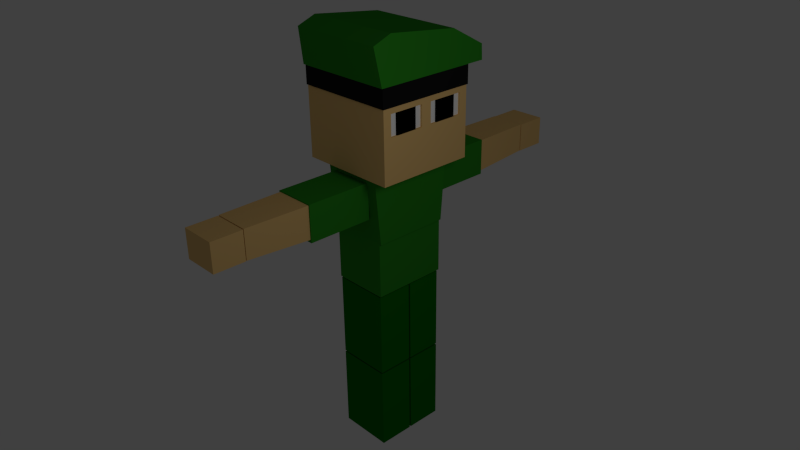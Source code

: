 # Source: officermodel.blend  (saved by Blender 2.65.0; exported with 4.5.12 LTS)
import bpy
from mathutils import Matrix  # noqa: F401  (used for matrix-valued properties, if any)

bpy.ops.wm.read_factory_settings(use_empty=True)
scene = bpy.context.scene
scene.name = 'Scene'

# ---- collections
col_collection_1 = bpy.data.collections.new('Collection 1'); scene.collection.children.link(col_collection_1)

# ---- materials (node trees are filled in below, after node groups)
mat_material_002 = bpy.data.materials.new('Material.002')
mat_material_002.alpha_threshold = 0.0
mat_material_002.use_transparent_shadow = False
mat_material_002.diffuse_color = (0.864, 0.5598, 0.2119, 1.0)
mat_material_002.roughness = 0.5
mat_material_002.line_color = (0.0, 0.0, 0.0, 1.0)
mat_material = bpy.data.materials.new('Material')
mat_material.alpha_threshold = 0.0
mat_material.use_transparent_shadow = False
mat_material.diffuse_color = (0.02798, 0.2738, 0.01716, 1.0)
mat_material.roughness = 0.5
mat_material.specular_intensity = 0.0
mat_material.line_color = (0.0, 0.0, 0.0, 1.0)
mat_material_001 = bpy.data.materials.new('Material.001')
mat_material_001.alpha_threshold = 0.0
mat_material_001.use_transparent_shadow = False
mat_material_001.diffuse_color = (0.01109, 0.01109, 0.01109, 1.0)
mat_material_001.roughness = 0.5
mat_material_001.specular_intensity = 0.15
mat_material_001.line_color = (0.0, 0.0, 0.0, 1.0)
mat_material_004 = bpy.data.materials.new('Material.004')
mat_material_004.alpha_threshold = 0.0
mat_material_004.use_transparent_shadow = False
mat_material_004.diffuse_color = (0.0, 0.0, 0.0, 1.0)
mat_material_004.roughness = 0.5
mat_material_004.specular_intensity = 1.0
mat_material_004.line_color = (0.0, 0.0, 0.0, 1.0)
mat_material_003 = bpy.data.materials.new('Material.003')
mat_material_003.alpha_threshold = 0.0
mat_material_003.use_transparent_shadow = False
mat_material_003.diffuse_color = (1.0, 1.0, 1.0, 1.0)
mat_material_003.roughness = 0.5
mat_material_003.line_color = (0.0, 0.0, 0.0, 1.0)
mat_material_005 = bpy.data.materials.new('Material.005')
mat_material_005.alpha_threshold = 0.0
mat_material_005.use_transparent_shadow = False
mat_material_005.diffuse_color = (0.001963, 0.1734, 0.0, 1.0)
mat_material_005.roughness = 0.5
mat_material_005.line_color = (0.0, 0.0, 0.0, 1.0)

# ---- material node trees

# ---- world
world_world = bpy.data.worlds.new('World'); scene.world = world_world
world_world.color = (0.05088, 0.05088, 0.05088)
world_world.use_sun_shadow = False
world_world.sun_shadow_jitter_overblur = 0.0
world_world.cycles.sampling_method = 'MANUAL'
world_world.cycles.sample_map_resolution = 256

# ---- cameras
cam_camera = bpy.data.cameras.new('Camera')
cam_camera.clip_end = 100.0
cam_camera.lens = 35.0
cam_camera.sensor_width = 32.0
cam_camera.sensor_height = 18.0
cam_camera.ortho_scale = 7.314
cam_camera.dof.focus_distance = 0.0
cam_camera.dof.aperture_fstop = 128.0

# ---- lights
light_lamp = bpy.data.lights.new('Lamp', 'POINT')
light_lamp.transmission_factor = 0.0
light_lamp.cutoff_distance = 30.0
light_lamp.energy = 100.0
light_lamp.shadow_buffer_clip_start = 1.001
light_lamp.shadow_soft_size = 1.0
light_lamp.shadow_maximum_resolution = 0.006
light_lamp.use_absolute_resolution = True
light_lamp.cycles.use_multiple_importance_sampling = False

# ---- meshes
me_cube_018 = bpy.data.meshes.new('Cube.018')
me_cube_018.from_pydata([(-1.0, -1.0, -1.0), (-0.9046, 1.0, -0.7855), (0.9046, 1.0, -0.7855), (1.0, -1.0, -1.0), (-1.0, -1.0, 1.0), (-0.9046, 1.0, 1.0), (0.9046, 1.0, 1.0), (1.0, -1.0, 1.0)], [], [(4, 5, 1, 0), (5, 6, 2, 1), (6, 7, 3, 2), (7, 4, 0, 3), (0, 1, 2, 3), (7, 6, 5, 4)])
me_cube_018.materials.append(mat_material_002)
me_cube_018.use_remesh_preserve_volume = False
me_cube_018.use_remesh_preserve_attributes = False
me_cube_018.use_mirror_vertex_groups = False
me_cube_018.update()
me_cube_017 = bpy.data.meshes.new('Cube.017')
me_cube_017.from_pydata([(-1.013, -1.0, -0.2457), (-1.013, 1.368, -0.2457), (1.013, 1.368, -0.2457), (1.013, -1.0, -0.2457), (-0.9597, -1.113, 0.45), (-0.9978, 1.368, 0.04414), (0.9978, 1.368, 0.04414), (0.9597, -1.113, 0.45), (-0.9597, 0.6992, 0.4222), (-1.013, 0.6899, -0.2457), (0.9597, 0.6992, 0.4222), (1.013, 0.6899, -0.2457), (1.013, -0.6521, -0.2457), (-0.9597, -0.7398, 0.5936), (0.9597, -0.7398, 0.5936), (-1.013, -0.6521, -0.2457)], [], [(8, 5, 1, 9), (5, 6, 2, 1), (14, 7, 3, 12), (7, 4, 0, 3), (9, 1, 2, 11), (10, 6, 5, 8), (13, 8, 9, 15), (6, 10, 11, 2), (15, 9, 11, 12), (14, 10, 8, 13), (4, 13, 15, 0), (0, 15, 12, 3), (10, 14, 12, 11), (7, 14, 13, 4)])
me_cube_017.materials.append(mat_material)
me_cube_017.use_remesh_preserve_volume = False
me_cube_017.use_remesh_preserve_attributes = False
me_cube_017.use_mirror_vertex_groups = False
me_cube_017.update()
me_cube_010 = bpy.data.meshes.new('Cube.010')
me_cube_010.from_pydata([(-1.0, -1.0, -0.2635), (-1.0, 1.0, -0.2635), (1.0, 1.0, -0.2635), (1.0, -1.0, -0.2635), (-1.0, -1.0, 0.2164), (-1.0, 1.0, 0.2164), (1.0, 1.0, 0.2164), (1.0, -1.0, 0.2164)], [], [(4, 5, 1, 0), (5, 6, 2, 1), (6, 7, 3, 2), (7, 4, 0, 3), (0, 1, 2, 3), (7, 6, 5, 4)])
me_cube_010.materials.append(mat_material_001)
me_cube_010.use_remesh_preserve_volume = False
me_cube_010.use_remesh_preserve_attributes = False
me_cube_010.use_mirror_vertex_groups = False
me_cube_010.update()
me_cube_016 = bpy.data.meshes.new('Cube.016')
me_cube_016.from_pydata([(-1.0, -1.0, -1.0), (-1.0, 1.0, -1.0), (1.0, 1.0, -1.0), (1.0, -1.0, -1.0), (-1.0, -1.0, 1.0), (-1.0, 1.0, 1.0), (1.0, 1.0, 1.0), (1.0, -1.0, 1.0)], [], [(4, 5, 1, 0), (5, 6, 2, 1), (6, 7, 3, 2), (7, 4, 0, 3), (0, 1, 2, 3), (7, 6, 5, 4)])
me_cube_016.materials.append(mat_material_004)
me_cube_016.use_remesh_preserve_volume = False
me_cube_016.use_remesh_preserve_attributes = False
me_cube_016.use_mirror_vertex_groups = False
me_cube_016.update()
me_cube_015 = bpy.data.meshes.new('Cube.015')
me_cube_015.from_pydata([(-1.0, -1.0, -1.0), (-1.0, 1.0, -1.0), (1.0, 1.0, -1.0), (1.0, -1.0, -1.0), (-1.0, -1.0, 1.0), (-1.0, 1.0, 1.0), (1.0, 1.0, 1.0), (1.0, -1.0, 1.0)], [], [(4, 5, 1, 0), (5, 6, 2, 1), (6, 7, 3, 2), (7, 4, 0, 3), (0, 1, 2, 3), (7, 6, 5, 4)])
me_cube_015.materials.append(mat_material_004)
me_cube_015.use_remesh_preserve_volume = False
me_cube_015.use_remesh_preserve_attributes = False
me_cube_015.use_mirror_vertex_groups = False
me_cube_015.update()
me_cube_014 = bpy.data.meshes.new('Cube.014')
me_cube_014.from_pydata([(-1.0, -1.0, -1.0), (-1.0, 1.0, -1.0), (1.0, 1.0, -1.0), (1.0, -1.0, -1.0), (-1.0, -1.0, 1.0), (-1.0, 1.0, 1.0), (1.0, 1.0, 1.0), (1.0, -1.0, 1.0)], [], [(4, 5, 1, 0), (5, 6, 2, 1), (6, 7, 3, 2), (7, 4, 0, 3), (0, 1, 2, 3), (7, 6, 5, 4)])
me_cube_014.materials.append(mat_material_003)
me_cube_014.use_remesh_preserve_volume = False
me_cube_014.use_remesh_preserve_attributes = False
me_cube_014.use_mirror_vertex_groups = False
me_cube_014.update()
me_cube = bpy.data.meshes.new('Cube')
me_cube.from_pydata([(-1.0, -1.0, -1.0), (-1.0, 1.0, -1.0), (1.0, 1.0, -1.0), (1.0, -1.0, -1.0), (-1.0, -1.0, 1.0), (-1.0, 1.0, 1.0), (1.0, 1.0, 1.0), (1.0, -1.0, 1.0)], [], [(4, 5, 1, 0), (5, 6, 2, 1), (6, 7, 3, 2), (7, 4, 0, 3), (0, 1, 2, 3), (7, 6, 5, 4)])
me_cube.materials.append(mat_material_003)
me_cube.use_remesh_preserve_volume = False
me_cube.use_remesh_preserve_attributes = False
me_cube.use_mirror_vertex_groups = False
me_cube.update()
me_cube_013 = bpy.data.meshes.new('Cube.013')
me_cube_013.from_pydata([(-1.0, -1.0, -0.2644), (-1.0, 1.0, -0.2644), (1.0, 1.0, -0.2644), (1.0, -1.0, -0.2644), (-1.0, -0.9998, 1.0), (-1.0, 0.9998, 1.0), (1.0, 0.9998, 1.0), (1.0, -0.9998, 1.0)], [], [(4, 5, 1, 0), (5, 6, 2, 1), (6, 7, 3, 2), (7, 4, 0, 3), (0, 1, 2, 3), (7, 6, 5, 4)])
me_cube_013.materials.append(mat_material_005)
me_cube_013.use_remesh_preserve_volume = False
me_cube_013.use_remesh_preserve_attributes = False
me_cube_013.use_mirror_vertex_groups = False
me_cube_013.update()
me_cube_012 = bpy.data.meshes.new('Cube.012')
me_cube_012.from_pydata([(-1.0, -1.0, -0.2644), (-1.0, 1.0, -0.2644), (1.0, 1.0, -0.2644), (1.0, -1.0, -0.2644), (-1.0, -0.9998, 1.0), (-1.0, 0.9998, 1.0), (1.0, 0.9998, 1.0), (1.0, -0.9998, 1.0)], [], [(4, 5, 1, 0), (5, 6, 2, 1), (6, 7, 3, 2), (7, 4, 0, 3), (0, 1, 2, 3), (7, 6, 5, 4)])
me_cube_012.materials.append(mat_material_005)
me_cube_012.use_remesh_preserve_volume = False
me_cube_012.use_remesh_preserve_attributes = False
me_cube_012.use_mirror_vertex_groups = False
me_cube_012.update()
me_cube_011 = bpy.data.meshes.new('Cube.011')
me_cube_011.from_pydata([(-1.0, -1.0, -0.2644), (-1.0, 1.0, -0.2644), (1.0, 1.0, -0.2644), (1.0, -1.0, -0.2644), (-1.0, -0.9998, 1.0), (-1.0, 0.9998, 1.0), (1.0, 0.9998, 1.0), (1.0, -0.9998, 1.0)], [], [(4, 5, 1, 0), (5, 6, 2, 1), (6, 7, 3, 2), (7, 4, 0, 3), (0, 1, 2, 3), (7, 6, 5, 4)])
me_cube_011.materials.append(mat_material_005)
me_cube_011.use_remesh_preserve_volume = False
me_cube_011.use_remesh_preserve_attributes = False
me_cube_011.use_mirror_vertex_groups = False
me_cube_011.update()
me_cube_009 = bpy.data.meshes.new('Cube.009')
me_cube_009.from_pydata([(-1.0, -1.0, -0.2644), (-1.0, 1.0, -0.2644), (1.0, 1.0, -0.2644), (1.0, -1.0, -0.2644), (-1.0, -0.9998, 1.0), (-1.0, 0.9998, 1.0), (1.0, 0.9998, 1.0), (1.0, -0.9998, 1.0)], [], [(4, 5, 1, 0), (5, 6, 2, 1), (6, 7, 3, 2), (7, 4, 0, 3), (0, 1, 2, 3), (7, 6, 5, 4)])
me_cube_009.materials.append(mat_material_005)
me_cube_009.use_remesh_preserve_volume = False
me_cube_009.use_remesh_preserve_attributes = False
me_cube_009.use_mirror_vertex_groups = False
me_cube_009.update()
me_cube_008 = bpy.data.meshes.new('Cube.008')
me_cube_008.from_pydata([(-1.0, -1.0, -1.0), (-1.0, 1.0, -1.0), (1.0, 1.0, -1.0), (1.0, -1.0, -1.0), (-1.0, -1.0, 1.0), (-1.0, 1.0, 1.0), (1.0, 1.0, 1.0), (1.0, -1.0, 1.0)], [], [(4, 5, 1, 0), (5, 6, 2, 1), (6, 7, 3, 2), (7, 4, 0, 3), (0, 1, 2, 3), (7, 6, 5, 4)])
me_cube_008.materials.append(mat_material)
me_cube_008.use_remesh_preserve_volume = False
me_cube_008.use_remesh_preserve_attributes = False
me_cube_008.use_mirror_vertex_groups = False
me_cube_008.update()
me_cube_007 = bpy.data.meshes.new('Cube.007')
me_cube_007.from_pydata([(-1.0, -1.0, -1.0), (-0.9046, 1.0, -0.7855), (0.9046, 1.0, -0.7855), (1.0, -1.0, -1.0), (-1.0, -1.0, 1.0), (-0.9046, 1.0, 1.0), (0.9046, 1.0, 1.0), (1.0, -1.0, 1.0)], [], [(4, 5, 1, 0), (5, 6, 2, 1), (6, 7, 3, 2), (7, 4, 0, 3), (0, 1, 2, 3), (7, 6, 5, 4)])
me_cube_007.materials.append(mat_material_002)
me_cube_007.use_remesh_preserve_volume = False
me_cube_007.use_remesh_preserve_attributes = False
me_cube_007.use_mirror_vertex_groups = False
me_cube_007.update()
me_cube_006 = bpy.data.meshes.new('Cube.006')
me_cube_006.from_pydata([(-1.0, -1.0, -1.0), (-1.0, 1.0, -1.0), (1.0, 1.0, -1.0), (1.0, -1.0, -1.0), (-1.0, -1.0, 1.0), (-1.0, 1.0, 1.0), (1.0, 1.0, 1.0), (1.0, -1.0, 1.0)], [], [(4, 5, 1, 0), (5, 6, 2, 1), (6, 7, 3, 2), (7, 4, 0, 3), (0, 1, 2, 3), (7, 6, 5, 4)])
me_cube_006.materials.append(mat_material_002)
me_cube_006.use_remesh_preserve_volume = False
me_cube_006.use_remesh_preserve_attributes = False
me_cube_006.use_mirror_vertex_groups = False
me_cube_006.update()
me_cube_005 = bpy.data.meshes.new('Cube.005')
me_cube_005.from_pydata([(-1.0, -1.0, -1.0), (-1.0, 1.0, -1.0), (1.0, 1.0, -1.0), (1.0, -1.0, -1.0), (-1.0, -1.0, 1.0), (-1.0, 1.0, 1.0), (1.0, 1.0, 1.0), (1.0, -1.0, 1.0)], [], [(4, 5, 1, 0), (5, 6, 2, 1), (6, 7, 3, 2), (7, 4, 0, 3), (0, 1, 2, 3), (7, 6, 5, 4)])
me_cube_005.materials.append(mat_material_002)
me_cube_005.use_remesh_preserve_volume = False
me_cube_005.use_remesh_preserve_attributes = False
me_cube_005.use_mirror_vertex_groups = False
me_cube_005.update()
me_cube_004 = bpy.data.meshes.new('Cube.004')
me_cube_004.from_pydata([(-1.0, -1.0, -0.2644), (-1.0, 1.0, -0.2644), (1.0, 1.0, -0.2644), (1.0, -1.0, -0.2644), (-1.0, -0.9998, 1.0), (-1.0, 0.9998, 1.0), (1.0, 0.9998, 1.0), (1.0, -0.9998, 1.0)], [], [(4, 5, 1, 0), (5, 6, 2, 1), (6, 7, 3, 2), (7, 4, 0, 3), (0, 1, 2, 3), (7, 6, 5, 4)])
me_cube_004.materials.append(mat_material)
me_cube_004.use_remesh_preserve_volume = False
me_cube_004.use_remesh_preserve_attributes = False
me_cube_004.use_mirror_vertex_groups = False
me_cube_004.update()
me_cube_003 = bpy.data.meshes.new('Cube.003')
me_cube_003.from_pydata([(-1.0, -1.0, -1.0), (-1.0, 1.0, -1.0), (1.0, 1.0, -1.0), (1.0, -1.0, -1.0), (-1.0, -1.0, 1.0), (-1.0, 1.0, 1.0), (1.0, 1.0, 1.0), (1.0, -1.0, 1.0)], [], [(4, 5, 1, 0), (5, 6, 2, 1), (6, 7, 3, 2), (7, 4, 0, 3), (0, 1, 2, 3), (7, 6, 5, 4)])
me_cube_003.materials.append(mat_material)
me_cube_003.use_remesh_preserve_volume = False
me_cube_003.use_remesh_preserve_attributes = False
me_cube_003.use_mirror_vertex_groups = False
me_cube_003.update()
me_cube_002 = bpy.data.meshes.new('Cube.002')
me_cube_002.from_pydata([(-1.0, -1.0, -0.2644), (-1.0, 1.0, -0.2644), (1.0, 1.0, -0.2644), (1.0, -1.0, -0.2644), (-1.0, -1.142, 1.0), (-1.0, 1.142, 1.0), (1.0, 1.142, 1.0), (1.0, -1.142, 1.0)], [], [(4, 5, 1, 0), (5, 6, 2, 1), (6, 7, 3, 2), (7, 4, 0, 3), (0, 1, 2, 3), (7, 6, 5, 4)])
me_cube_002.materials.append(mat_material)
me_cube_002.use_remesh_preserve_volume = False
me_cube_002.use_remesh_preserve_attributes = False
me_cube_002.use_mirror_vertex_groups = False
me_cube_002.update()
me_cube_001 = bpy.data.meshes.new('Cube.001')
me_cube_001.from_pydata([(-1.0, -1.0, -1.0), (-1.0, 1.0, -1.0), (1.0, 1.0, -1.0), (1.0, -1.0, -1.0), (-1.0, -1.0, 1.0), (-1.0, 1.0, 1.0), (1.0, 1.0, 1.0), (1.0, -1.0, 1.0), (-1.0, 1.0, 0.2866), (-1.0, -1.0, 0.2866), (1.0, 1.0, 0.2866), (1.0, -1.0, 0.2866), (-1.0, 1.0, -0.1322), (1.0, 1.0, -0.1322), (1.0, -1.0, -0.1322), (-1.0, -1.0, -0.1322), (1.0, 0.0, -1.0), (1.0, 0.0, 1.0), (-1.0, 0.0, -1.0), (-1.0, 0.0, 1.0), (1.0, 0.0, -0.1322), (-1.0, 0.0, -0.1322), (1.0, 0.0, 0.2866), (-1.0, 0.0, 0.2866), (-1.0, -0.8331, -0.1322), (-1.0, -0.8331, 0.2866), (1.0, -0.8331, 1.0), (-1.0, -0.8331, -1.0), (1.0, 0.1037, -0.1322), (1.0, 0.1037, 0.2866), (1.0, 0.1037, -1.0), (-1.0, 0.1037, 1.0), (0.5904, -0.8331, 0.2866), (0.5904, -0.8331, -0.1322), (0.5904, -0.1098, -0.1322), (0.5904, -0.1098, 0.2866), (-1.0, 0.8342, -0.1322), (-1.0, 0.8342, 0.2866), (1.0, 0.8342, 1.0), (-1.0, 0.8342, -1.0), (1.0, -0.1098, 0.2866), (1.0, -0.1098, -0.1322), (-1.0, -0.1098, 1.0), (1.0, -0.1098, -1.0), (1.0, 0.8342, -0.1322), (1.0, 0.8342, 0.2866), (1.0, 0.8342, -1.0), (-1.0, 0.8342, 1.0), (-1.0, -0.1098, -0.1322), (-1.0, -0.1098, 0.2866), (1.0, -0.1098, 1.0), (-1.0, -0.1098, -1.0), (1.0, -0.8331, -1.0), (-1.0, -0.8331, 1.0), (1.0, -0.8331, -0.1322), (1.0, -0.8331, 0.2866), (-1.0, 0.1037, -0.1322), (-1.0, 0.1037, 0.2866), (1.0, 0.1037, 1.0), (-1.0, 0.1037, -1.0), (0.5905, 0.8342, 0.2866), (0.5905, 0.8342, -0.1322), (0.5905, 0.1037, 0.2866), (0.5905, 0.1037, -0.1322)], [], [(36, 12, 1, 39), (12, 13, 2, 1), (54, 14, 3, 52), (14, 15, 0, 3), (39, 1, 2, 46), (38, 6, 5, 47), (47, 5, 8, 37), (5, 6, 10, 8), (26, 7, 11, 55), (7, 4, 9, 11), (37, 8, 12, 36), (8, 10, 13, 12), (55, 11, 14, 54), (11, 9, 15, 14), (42, 19, 23, 49), (49, 23, 21, 48), (48, 21, 18, 51), (28, 20, 16, 30), (50, 17, 19, 42), (29, 22, 20, 28), (51, 18, 16, 43), (58, 17, 22, 29), (24, 48, 51, 27), (6, 38, 45, 10), (44, 28, 30, 46), (23, 57, 56, 21), (53, 42, 49, 25), (21, 56, 59, 18), (10, 45, 44, 13), (56, 36, 39, 59), (26, 50, 42, 53), (22, 40, 41, 20), (17, 50, 40, 22), (13, 44, 46, 2), (25, 49, 48, 24), (20, 41, 43, 16), (27, 51, 43, 52), (59, 39, 46, 30), (60, 62, 63, 61), (17, 58, 31, 19), (38, 58, 29, 45), (31, 47, 37, 57), (19, 31, 57, 23), (29, 28, 63, 62), (18, 59, 30, 16), (9, 25, 24, 15), (58, 38, 47, 31), (0, 27, 52, 3), (7, 26, 53, 4), (60, 61, 44, 45), (57, 37, 36, 56), (50, 26, 55, 40), (41, 54, 52, 43), (32, 35, 40, 55), (4, 53, 25, 9), (35, 32, 33, 34), (15, 24, 27, 0), (54, 41, 34, 33), (45, 29, 62, 60), (35, 34, 41, 40), (61, 63, 28, 44), (55, 54, 33, 32)])
me_cube_001.materials.append(mat_material_002)
me_cube_001.use_remesh_preserve_volume = False
me_cube_001.use_remesh_preserve_attributes = False
me_cube_001.use_mirror_vertex_groups = False
me_cube_001.update()
arm_armature = bpy.data.armatures.new('Armature')  # bones are not reproduced

# ---- objects
ob_cube_004 = bpy.data.objects.new('Cube.004', me_cube_018)
ob_armature = bpy.data.objects.new('Armature', arm_armature)
ob_cube_018 = bpy.data.objects.new('Cube.018', me_cube_017)
ob_cube_017 = bpy.data.objects.new('Cube.017', me_cube_010)
ob_cube_016 = bpy.data.objects.new('Cube.016', me_cube_016)
ob_cube_015 = bpy.data.objects.new('Cube.015', me_cube_015)
ob_cube_014 = bpy.data.objects.new('Cube.014', me_cube_014)
ob_cube_013 = bpy.data.objects.new('Cube.013', me_cube)
ob_cube_012 = bpy.data.objects.new('Cube.012', me_cube_013)
ob_cube_011 = bpy.data.objects.new('Cube.011', me_cube_012)
ob_cube_010 = bpy.data.objects.new('Cube.010', me_cube_011)
ob_cube_009 = bpy.data.objects.new('Cube.009', me_cube_009)
ob_cube_008 = bpy.data.objects.new('Cube.008', me_cube_008)
ob_cube_007 = bpy.data.objects.new('Cube.007', me_cube_007)
ob_cube_006 = bpy.data.objects.new('Cube.006', me_cube_006)
ob_cube_005 = bpy.data.objects.new('Cube.005', me_cube_005)
ob_cube_003 = bpy.data.objects.new('Cube.003', me_cube_004)
ob_cube_002 = bpy.data.objects.new('Cube.002', me_cube_003)
ob_cube_001 = bpy.data.objects.new('Cube.001', me_cube_002)
ob_cube = bpy.data.objects.new('Cube', me_cube_001)
ob_lamp = bpy.data.objects.new('Lamp', light_lamp)
ob_camera = bpy.data.objects.new('Camera', cam_camera)

# ---- transforms, parenting, visibility, modifiers, constraints
ob_cube_004.location = (0.1923, 6.024, -0.1572)
ob_cube_004.rotation_euler = (1.192e-07, 2.294e-23, -6.283)
ob_cube_004.scale = (0.4006, 0.6593, 0.3259)
ob_cube_004.lineart.crease_threshold = 0.0
ob_armature.location = (0.2408, 3.236, -2.035)
ob_armature.lineart.crease_threshold = 0.0
ob_cube_018.location = (0.2314, 3.214, 2.352)
ob_cube_018.scale = (1.018, 1.018, 1.018)
ob_cube_018.lineart.crease_threshold = 0.0
ob_cube_017.location = (0.2314, 3.245, 1.998)
ob_cube_017.scale = (1.018, 1.018, 1.018)
ob_cube_017.lineart.crease_threshold = 0.0
ob_cube_016.location = (0.9387, 2.774, 1.408)
ob_cube_016.scale = (0.2817, 0.2194, 0.2254)
ob_cube_016.lineart.crease_threshold = 0.0
ob_cube_015.location = (0.9387, 3.714, 1.408)
ob_cube_015.scale = (0.2817, 0.2194, 0.2254)
ob_cube_015.lineart.crease_threshold = 0.0
ob_cube_014.location = (0.9091, 3.714, 1.408)
ob_cube_014.scale = (0.2817, 0.3689, 0.2254)
ob_cube_014.lineart.crease_threshold = 0.0
ob_cube_013.location = (0.9091, 2.776, 1.41)
ob_cube_013.scale = (0.2817, 0.3689, 0.2254)
ob_cube_013.lineart.crease_threshold = 0.0
ob_cube_012.location = (0.2221, 2.846, -3.524)
ob_cube_012.scale = (0.5617, 0.3685, 1.364)
ob_cube_012.lineart.crease_threshold = 0.0
ob_cube_011.location = (0.2221, 2.846, -5.284)
ob_cube_011.scale = (0.5617, 0.3685, 1.364)
ob_cube_011.lineart.crease_threshold = 0.0
ob_cube_010.location = (0.2221, 3.619, -5.284)
ob_cube_010.scale = (0.5617, 0.3685, 1.364)
ob_cube_010.lineart.crease_threshold = 0.0
ob_cube_009.location = (0.2221, 3.619, -3.524)
ob_cube_009.scale = (0.5617, 0.3685, 1.364)
ob_cube_009.lineart.crease_threshold = 0.0
ob_cube_008.location = (0.1923, 1.738, -0.1755)
ob_cube_008.rotation_euler = (1.192e-07, 2.294e-23, -3.142)
ob_cube_008.scale = (0.4229, 0.6593, 0.3648)
ob_cube_008.lineart.crease_threshold = 0.0
ob_cube_007.location = (0.1923, 0.4576, -0.1572)
ob_cube_007.rotation_euler = (1.192e-07, 2.294e-23, -3.142)
ob_cube_007.scale = (0.4006, 0.6593, 0.3259)
ob_cube_007.lineart.crease_threshold = 0.0
ob_cube_006.location = (0.1923, -0.5276, -0.1298)
ob_cube_006.rotation_euler = (1.192e-07, 2.294e-23, -3.142)
ob_cube_006.scale = (0.3634, 0.3119, 0.2888)
ob_cube_006.lineart.crease_threshold = 0.0
ob_cube_005.location = (0.1923, 7.02, -0.1298)
ob_cube_005.rotation_euler = (1.192e-07, 2.294e-23, -9.706e-24)
ob_cube_005.scale = (0.3634, 0.3119, 0.2888)
ob_cube_005.lineart.crease_threshold = 0.0
ob_cube_003.location = (0.2221, 3.245, -1.87)
ob_cube_003.scale = (0.5805, 0.7747, 0.9931)
ob_cube_003.lineart.crease_threshold = 0.0
ob_cube_002.location = (0.1923, 4.754, -0.1755)
ob_cube_002.rotation_euler = (1.192e-07, 2.294e-23, -9.706e-24)
ob_cube_002.scale = (0.4229, 0.6593, 0.3648)
ob_cube_002.lineart.crease_threshold = 0.0
ob_cube_001.location = (0.2221, 3.245, -0.747)
ob_cube_001.scale = (0.6221, 0.7747, 1.0)
ob_cube_001.lineart.crease_threshold = 0.0
ob_cube.location = (0.2311, 3.245, 1.331)
ob_cube.lineart.crease_threshold = 0.0
ob_lamp.location = (6.036, 1.558, 3.256)
ob_lamp.rotation_euler = (0.6503, 0.05522, 1.866)
ob_lamp.lock_rotations_4d = False
ob_lamp.empty_display_type = 'ARROWS'
ob_lamp.color = (0.0, 0.0, 0.0, 0.0)
ob_lamp.lineart.crease_threshold = 0.0
ob_camera.location = (11.41, -6.905, 6.431)
ob_camera.rotation_euler = (1.109, 0.01082, 0.8149)
ob_camera.lock_rotations_4d = False
ob_camera.empty_display_type = 'ARROWS'
ob_camera.color = (0.0, 0.0, 0.0, 0.0)
ob_camera.display_type = 'WIRE'
ob_camera.lineart.crease_threshold = 0.0

# ---- collection membership
col_collection_1.objects.link(ob_cube_004)
col_collection_1.objects.link(ob_armature)
col_collection_1.objects.link(ob_cube_018)
col_collection_1.objects.link(ob_cube_017)
col_collection_1.objects.link(ob_cube_016)
col_collection_1.objects.link(ob_cube_015)
col_collection_1.objects.link(ob_cube_014)
col_collection_1.objects.link(ob_cube_013)
col_collection_1.objects.link(ob_cube_012)
col_collection_1.objects.link(ob_cube_011)
col_collection_1.objects.link(ob_cube_010)
col_collection_1.objects.link(ob_cube_009)
col_collection_1.objects.link(ob_cube_008)
col_collection_1.objects.link(ob_cube_007)
col_collection_1.objects.link(ob_cube_006)
col_collection_1.objects.link(ob_cube_005)
col_collection_1.objects.link(ob_cube_003)
col_collection_1.objects.link(ob_cube_002)
col_collection_1.objects.link(ob_cube_001)
col_collection_1.objects.link(ob_cube)
col_collection_1.objects.link(ob_lamp)
col_collection_1.objects.link(ob_camera)

# ---- scene / render settings (as saved in the file)
scene.camera = ob_camera
scene.frame_start = 1; scene.frame_end = 250; scene.frame_set(1)
scene.render.engine = 'BLENDER_EEVEE_NEXT'
scene.render.image_settings.color_mode = 'RGB'
scene.render.image_settings.compression = 90
scene.render.resolution_percentage = 50
scene.render.dither_intensity = 0.0
scene.render.bake_margin = 2
scene.render.bake_bias = 0.0
scene.cycles.use_denoising = False
scene.cycles.samples = 10
scene.cycles.sampling_pattern = 'TABULATED_SOBOL'
scene.cycles.light_sampling_threshold = 0.0
scene.cycles.use_adaptive_sampling = False
scene.cycles.use_light_tree = False
scene.cycles.blur_glossy = 0.0
scene.cycles.volume_bounces = 1
scene.cycles.pixel_filter_type = 'GAUSSIAN'
scene.cycles.sample_clamp_indirect = 0.0
scene.view_settings.view_transform = 'Standard'
bpy.context.view_layer.update()
